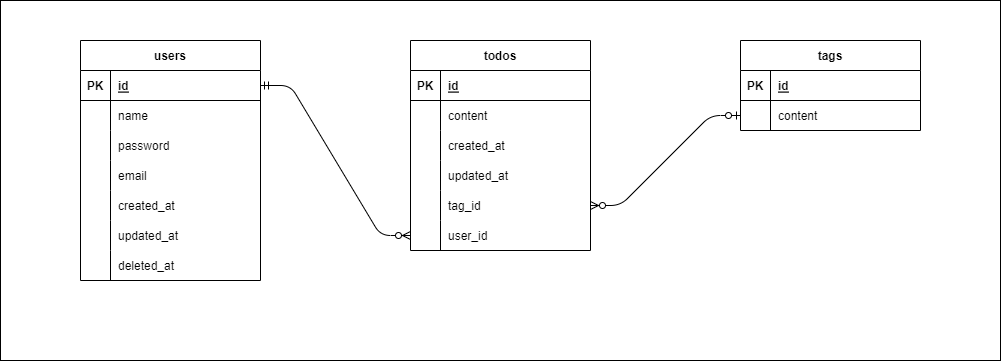

The diagram above was exported from draw.io. Its source (the exported page's mxGraphModel, read from the mxfile embedded in the PNG):
<mxGraphModel dx="854" dy="591" grid="1" gridSize="10" guides="1" tooltips="1" connect="1" arrows="1" fold="1" page="1" pageScale="1" pageWidth="1169" pageHeight="827" math="0" shadow="0">
  <root>
    <mxCell id="0" />
    <mxCell id="1" parent="0" />
    <mxCell id="50" value="" style="rounded=0;whiteSpace=wrap;html=1;" vertex="1" parent="1">
      <mxGeometry x="40" y="40" width="1000" height="360" as="geometry" />
    </mxCell>
    <mxCell id="2" value="todos" style="shape=table;startSize=30;container=1;collapsible=1;childLayout=tableLayout;fixedRows=1;rowLines=0;fontStyle=1;align=center;resizeLast=1;" parent="1" vertex="1">
      <mxGeometry x="450" y="80" width="180" height="210" as="geometry" />
    </mxCell>
    <mxCell id="3" value="" style="shape=partialRectangle;collapsible=0;dropTarget=0;pointerEvents=0;fillColor=none;top=0;left=0;bottom=1;right=0;points=[[0,0.5],[1,0.5]];portConstraint=eastwest;" parent="2" vertex="1">
      <mxGeometry y="30" width="180" height="30" as="geometry" />
    </mxCell>
    <mxCell id="4" value="PK" style="shape=partialRectangle;connectable=0;fillColor=none;top=0;left=0;bottom=0;right=0;fontStyle=1;overflow=hidden;" parent="3" vertex="1">
      <mxGeometry width="30" height="30" as="geometry">
        <mxRectangle width="30" height="30" as="alternateBounds" />
      </mxGeometry>
    </mxCell>
    <mxCell id="5" value="id" style="shape=partialRectangle;connectable=0;fillColor=none;top=0;left=0;bottom=0;right=0;align=left;spacingLeft=6;fontStyle=5;overflow=hidden;" parent="3" vertex="1">
      <mxGeometry x="30" width="150" height="30" as="geometry">
        <mxRectangle width="150" height="30" as="alternateBounds" />
      </mxGeometry>
    </mxCell>
    <mxCell id="6" value="" style="shape=partialRectangle;collapsible=0;dropTarget=0;pointerEvents=0;fillColor=none;top=0;left=0;bottom=0;right=0;points=[[0,0.5],[1,0.5]];portConstraint=eastwest;" parent="2" vertex="1">
      <mxGeometry y="60" width="180" height="30" as="geometry" />
    </mxCell>
    <mxCell id="7" value="" style="shape=partialRectangle;connectable=0;fillColor=none;top=0;left=0;bottom=0;right=0;editable=1;overflow=hidden;" parent="6" vertex="1">
      <mxGeometry width="30" height="30" as="geometry">
        <mxRectangle width="30" height="30" as="alternateBounds" />
      </mxGeometry>
    </mxCell>
    <mxCell id="8" value="content" style="shape=partialRectangle;connectable=0;fillColor=none;top=0;left=0;bottom=0;right=0;align=left;spacingLeft=6;overflow=hidden;" parent="6" vertex="1">
      <mxGeometry x="30" width="150" height="30" as="geometry">
        <mxRectangle width="150" height="30" as="alternateBounds" />
      </mxGeometry>
    </mxCell>
    <mxCell id="9" value="" style="shape=partialRectangle;collapsible=0;dropTarget=0;pointerEvents=0;fillColor=none;top=0;left=0;bottom=0;right=0;points=[[0,0.5],[1,0.5]];portConstraint=eastwest;" parent="2" vertex="1">
      <mxGeometry y="90" width="180" height="30" as="geometry" />
    </mxCell>
    <mxCell id="10" value="" style="shape=partialRectangle;connectable=0;fillColor=none;top=0;left=0;bottom=0;right=0;editable=1;overflow=hidden;" parent="9" vertex="1">
      <mxGeometry width="30" height="30" as="geometry">
        <mxRectangle width="30" height="30" as="alternateBounds" />
      </mxGeometry>
    </mxCell>
    <mxCell id="11" value="created_at" style="shape=partialRectangle;connectable=0;fillColor=none;top=0;left=0;bottom=0;right=0;align=left;spacingLeft=6;overflow=hidden;" parent="9" vertex="1">
      <mxGeometry x="30" width="150" height="30" as="geometry">
        <mxRectangle width="150" height="30" as="alternateBounds" />
      </mxGeometry>
    </mxCell>
    <mxCell id="12" value="" style="shape=partialRectangle;collapsible=0;dropTarget=0;pointerEvents=0;fillColor=none;top=0;left=0;bottom=0;right=0;points=[[0,0.5],[1,0.5]];portConstraint=eastwest;" parent="2" vertex="1">
      <mxGeometry y="120" width="180" height="30" as="geometry" />
    </mxCell>
    <mxCell id="13" value="" style="shape=partialRectangle;connectable=0;fillColor=none;top=0;left=0;bottom=0;right=0;editable=1;overflow=hidden;" parent="12" vertex="1">
      <mxGeometry width="30" height="30" as="geometry">
        <mxRectangle width="30" height="30" as="alternateBounds" />
      </mxGeometry>
    </mxCell>
    <mxCell id="14" value="updated_at" style="shape=partialRectangle;connectable=0;fillColor=none;top=0;left=0;bottom=0;right=0;align=left;spacingLeft=6;overflow=hidden;" parent="12" vertex="1">
      <mxGeometry x="30" width="150" height="30" as="geometry">
        <mxRectangle width="150" height="30" as="alternateBounds" />
      </mxGeometry>
    </mxCell>
    <mxCell id="28" value="" style="shape=partialRectangle;collapsible=0;dropTarget=0;pointerEvents=0;fillColor=none;top=0;left=0;bottom=0;right=0;points=[[0,0.5],[1,0.5]];portConstraint=eastwest;" vertex="1" parent="2">
      <mxGeometry y="150" width="180" height="30" as="geometry" />
    </mxCell>
    <mxCell id="29" value="" style="shape=partialRectangle;connectable=0;fillColor=none;top=0;left=0;bottom=0;right=0;editable=1;overflow=hidden;" vertex="1" parent="28">
      <mxGeometry width="30" height="30" as="geometry">
        <mxRectangle width="30" height="30" as="alternateBounds" />
      </mxGeometry>
    </mxCell>
    <mxCell id="30" value="tag_id" style="shape=partialRectangle;connectable=0;fillColor=none;top=0;left=0;bottom=0;right=0;align=left;spacingLeft=6;overflow=hidden;" vertex="1" parent="28">
      <mxGeometry x="30" width="150" height="30" as="geometry">
        <mxRectangle width="150" height="30" as="alternateBounds" />
      </mxGeometry>
    </mxCell>
    <mxCell id="34" value="" style="shape=partialRectangle;collapsible=0;dropTarget=0;pointerEvents=0;fillColor=none;top=0;left=0;bottom=0;right=0;points=[[0,0.5],[1,0.5]];portConstraint=eastwest;" vertex="1" parent="2">
      <mxGeometry y="180" width="180" height="30" as="geometry" />
    </mxCell>
    <mxCell id="35" value="" style="shape=partialRectangle;connectable=0;fillColor=none;top=0;left=0;bottom=0;right=0;editable=1;overflow=hidden;" vertex="1" parent="34">
      <mxGeometry width="30" height="30" as="geometry">
        <mxRectangle width="30" height="30" as="alternateBounds" />
      </mxGeometry>
    </mxCell>
    <mxCell id="36" value="user_id" style="shape=partialRectangle;connectable=0;fillColor=none;top=0;left=0;bottom=0;right=0;align=left;spacingLeft=6;overflow=hidden;" vertex="1" parent="34">
      <mxGeometry x="30" width="150" height="30" as="geometry">
        <mxRectangle width="150" height="30" as="alternateBounds" />
      </mxGeometry>
    </mxCell>
    <mxCell id="15" value="users" style="shape=table;startSize=30;container=1;collapsible=1;childLayout=tableLayout;fixedRows=1;rowLines=0;fontStyle=1;align=center;resizeLast=1;" vertex="1" parent="1">
      <mxGeometry x="120" y="80" width="180" height="240" as="geometry" />
    </mxCell>
    <mxCell id="16" value="" style="shape=partialRectangle;collapsible=0;dropTarget=0;pointerEvents=0;fillColor=none;top=0;left=0;bottom=1;right=0;points=[[0,0.5],[1,0.5]];portConstraint=eastwest;" vertex="1" parent="15">
      <mxGeometry y="30" width="180" height="30" as="geometry" />
    </mxCell>
    <mxCell id="17" value="PK" style="shape=partialRectangle;connectable=0;fillColor=none;top=0;left=0;bottom=0;right=0;fontStyle=1;overflow=hidden;" vertex="1" parent="16">
      <mxGeometry width="30" height="30" as="geometry">
        <mxRectangle width="30" height="30" as="alternateBounds" />
      </mxGeometry>
    </mxCell>
    <mxCell id="18" value="id" style="shape=partialRectangle;connectable=0;fillColor=none;top=0;left=0;bottom=0;right=0;align=left;spacingLeft=6;fontStyle=5;overflow=hidden;" vertex="1" parent="16">
      <mxGeometry x="30" width="150" height="30" as="geometry">
        <mxRectangle width="150" height="30" as="alternateBounds" />
      </mxGeometry>
    </mxCell>
    <mxCell id="19" value="" style="shape=partialRectangle;collapsible=0;dropTarget=0;pointerEvents=0;fillColor=none;top=0;left=0;bottom=0;right=0;points=[[0,0.5],[1,0.5]];portConstraint=eastwest;" vertex="1" parent="15">
      <mxGeometry y="60" width="180" height="30" as="geometry" />
    </mxCell>
    <mxCell id="20" value="" style="shape=partialRectangle;connectable=0;fillColor=none;top=0;left=0;bottom=0;right=0;editable=1;overflow=hidden;" vertex="1" parent="19">
      <mxGeometry width="30" height="30" as="geometry">
        <mxRectangle width="30" height="30" as="alternateBounds" />
      </mxGeometry>
    </mxCell>
    <mxCell id="21" value="name" style="shape=partialRectangle;connectable=0;fillColor=none;top=0;left=0;bottom=0;right=0;align=left;spacingLeft=6;overflow=hidden;" vertex="1" parent="19">
      <mxGeometry x="30" width="150" height="30" as="geometry">
        <mxRectangle width="150" height="30" as="alternateBounds" />
      </mxGeometry>
    </mxCell>
    <mxCell id="22" value="" style="shape=partialRectangle;collapsible=0;dropTarget=0;pointerEvents=0;fillColor=none;top=0;left=0;bottom=0;right=0;points=[[0,0.5],[1,0.5]];portConstraint=eastwest;" vertex="1" parent="15">
      <mxGeometry y="90" width="180" height="30" as="geometry" />
    </mxCell>
    <mxCell id="23" value="" style="shape=partialRectangle;connectable=0;fillColor=none;top=0;left=0;bottom=0;right=0;editable=1;overflow=hidden;" vertex="1" parent="22">
      <mxGeometry width="30" height="30" as="geometry">
        <mxRectangle width="30" height="30" as="alternateBounds" />
      </mxGeometry>
    </mxCell>
    <mxCell id="24" value="password" style="shape=partialRectangle;connectable=0;fillColor=none;top=0;left=0;bottom=0;right=0;align=left;spacingLeft=6;overflow=hidden;" vertex="1" parent="22">
      <mxGeometry x="30" width="150" height="30" as="geometry">
        <mxRectangle width="150" height="30" as="alternateBounds" />
      </mxGeometry>
    </mxCell>
    <mxCell id="25" value="" style="shape=partialRectangle;collapsible=0;dropTarget=0;pointerEvents=0;fillColor=none;top=0;left=0;bottom=0;right=0;points=[[0,0.5],[1,0.5]];portConstraint=eastwest;" vertex="1" parent="15">
      <mxGeometry y="120" width="180" height="30" as="geometry" />
    </mxCell>
    <mxCell id="26" value="" style="shape=partialRectangle;connectable=0;fillColor=none;top=0;left=0;bottom=0;right=0;editable=1;overflow=hidden;" vertex="1" parent="25">
      <mxGeometry width="30" height="30" as="geometry">
        <mxRectangle width="30" height="30" as="alternateBounds" />
      </mxGeometry>
    </mxCell>
    <mxCell id="27" value="email" style="shape=partialRectangle;connectable=0;fillColor=none;top=0;left=0;bottom=0;right=0;align=left;spacingLeft=6;overflow=hidden;" vertex="1" parent="25">
      <mxGeometry x="30" width="150" height="30" as="geometry">
        <mxRectangle width="150" height="30" as="alternateBounds" />
      </mxGeometry>
    </mxCell>
    <mxCell id="55" value="" style="shape=partialRectangle;collapsible=0;dropTarget=0;pointerEvents=0;fillColor=none;top=0;left=0;bottom=0;right=0;points=[[0,0.5],[1,0.5]];portConstraint=eastwest;" vertex="1" parent="15">
      <mxGeometry y="150" width="180" height="30" as="geometry" />
    </mxCell>
    <mxCell id="56" value="" style="shape=partialRectangle;connectable=0;fillColor=none;top=0;left=0;bottom=0;right=0;editable=1;overflow=hidden;" vertex="1" parent="55">
      <mxGeometry width="30" height="30" as="geometry">
        <mxRectangle width="30" height="30" as="alternateBounds" />
      </mxGeometry>
    </mxCell>
    <mxCell id="57" value="created_at" style="shape=partialRectangle;connectable=0;fillColor=none;top=0;left=0;bottom=0;right=0;align=left;spacingLeft=6;overflow=hidden;" vertex="1" parent="55">
      <mxGeometry x="30" width="150" height="30" as="geometry">
        <mxRectangle width="150" height="30" as="alternateBounds" />
      </mxGeometry>
    </mxCell>
    <mxCell id="58" value="" style="shape=partialRectangle;collapsible=0;dropTarget=0;pointerEvents=0;fillColor=none;top=0;left=0;bottom=0;right=0;points=[[0,0.5],[1,0.5]];portConstraint=eastwest;" vertex="1" parent="15">
      <mxGeometry y="180" width="180" height="30" as="geometry" />
    </mxCell>
    <mxCell id="59" value="" style="shape=partialRectangle;connectable=0;fillColor=none;top=0;left=0;bottom=0;right=0;editable=1;overflow=hidden;" vertex="1" parent="58">
      <mxGeometry width="30" height="30" as="geometry">
        <mxRectangle width="30" height="30" as="alternateBounds" />
      </mxGeometry>
    </mxCell>
    <mxCell id="60" value="updated_at" style="shape=partialRectangle;connectable=0;fillColor=none;top=0;left=0;bottom=0;right=0;align=left;spacingLeft=6;overflow=hidden;" vertex="1" parent="58">
      <mxGeometry x="30" width="150" height="30" as="geometry">
        <mxRectangle width="150" height="30" as="alternateBounds" />
      </mxGeometry>
    </mxCell>
    <mxCell id="61" value="" style="shape=partialRectangle;collapsible=0;dropTarget=0;pointerEvents=0;fillColor=none;top=0;left=0;bottom=0;right=0;points=[[0,0.5],[1,0.5]];portConstraint=eastwest;" vertex="1" parent="15">
      <mxGeometry y="210" width="180" height="30" as="geometry" />
    </mxCell>
    <mxCell id="62" value="" style="shape=partialRectangle;connectable=0;fillColor=none;top=0;left=0;bottom=0;right=0;editable=1;overflow=hidden;" vertex="1" parent="61">
      <mxGeometry width="30" height="30" as="geometry">
        <mxRectangle width="30" height="30" as="alternateBounds" />
      </mxGeometry>
    </mxCell>
    <mxCell id="63" value="deleted_at" style="shape=partialRectangle;connectable=0;fillColor=none;top=0;left=0;bottom=0;right=0;align=left;spacingLeft=6;overflow=hidden;" vertex="1" parent="61">
      <mxGeometry x="30" width="150" height="30" as="geometry">
        <mxRectangle width="150" height="30" as="alternateBounds" />
      </mxGeometry>
    </mxCell>
    <mxCell id="37" value="tags" style="shape=table;startSize=30;container=1;collapsible=1;childLayout=tableLayout;fixedRows=1;rowLines=0;fontStyle=1;align=center;resizeLast=1;" vertex="1" parent="1">
      <mxGeometry x="780" y="80" width="180" height="90" as="geometry" />
    </mxCell>
    <mxCell id="38" value="" style="shape=partialRectangle;collapsible=0;dropTarget=0;pointerEvents=0;fillColor=none;top=0;left=0;bottom=1;right=0;points=[[0,0.5],[1,0.5]];portConstraint=eastwest;" vertex="1" parent="37">
      <mxGeometry y="30" width="180" height="30" as="geometry" />
    </mxCell>
    <mxCell id="39" value="PK" style="shape=partialRectangle;connectable=0;fillColor=none;top=0;left=0;bottom=0;right=0;fontStyle=1;overflow=hidden;" vertex="1" parent="38">
      <mxGeometry width="30" height="30" as="geometry">
        <mxRectangle width="30" height="30" as="alternateBounds" />
      </mxGeometry>
    </mxCell>
    <mxCell id="40" value="id" style="shape=partialRectangle;connectable=0;fillColor=none;top=0;left=0;bottom=0;right=0;align=left;spacingLeft=6;fontStyle=5;overflow=hidden;" vertex="1" parent="38">
      <mxGeometry x="30" width="150" height="30" as="geometry">
        <mxRectangle width="150" height="30" as="alternateBounds" />
      </mxGeometry>
    </mxCell>
    <mxCell id="41" value="" style="shape=partialRectangle;collapsible=0;dropTarget=0;pointerEvents=0;fillColor=none;top=0;left=0;bottom=0;right=0;points=[[0,0.5],[1,0.5]];portConstraint=eastwest;" vertex="1" parent="37">
      <mxGeometry y="60" width="180" height="30" as="geometry" />
    </mxCell>
    <mxCell id="42" value="" style="shape=partialRectangle;connectable=0;fillColor=none;top=0;left=0;bottom=0;right=0;editable=1;overflow=hidden;" vertex="1" parent="41">
      <mxGeometry width="30" height="30" as="geometry">
        <mxRectangle width="30" height="30" as="alternateBounds" />
      </mxGeometry>
    </mxCell>
    <mxCell id="43" value="content" style="shape=partialRectangle;connectable=0;fillColor=none;top=0;left=0;bottom=0;right=0;align=left;spacingLeft=6;overflow=hidden;" vertex="1" parent="41">
      <mxGeometry x="30" width="150" height="30" as="geometry">
        <mxRectangle width="150" height="30" as="alternateBounds" />
      </mxGeometry>
    </mxCell>
    <mxCell id="52" value="" style="edgeStyle=entityRelationEdgeStyle;fontSize=12;html=1;endArrow=ERzeroToMany;startArrow=ERmandOne;" edge="1" parent="1" source="16" target="34">
      <mxGeometry width="100" height="100" relative="1" as="geometry">
        <mxPoint x="530" y="270" as="sourcePoint" />
        <mxPoint x="630" y="170" as="targetPoint" />
      </mxGeometry>
    </mxCell>
    <mxCell id="54" value="" style="edgeStyle=entityRelationEdgeStyle;fontSize=12;html=1;endArrow=ERzeroToMany;startArrow=ERzeroToOne;" edge="1" parent="1" source="41" target="28">
      <mxGeometry width="100" height="100" relative="1" as="geometry">
        <mxPoint x="530" y="270" as="sourcePoint" />
        <mxPoint x="630" y="170" as="targetPoint" />
      </mxGeometry>
    </mxCell>
  </root>
</mxGraphModel>